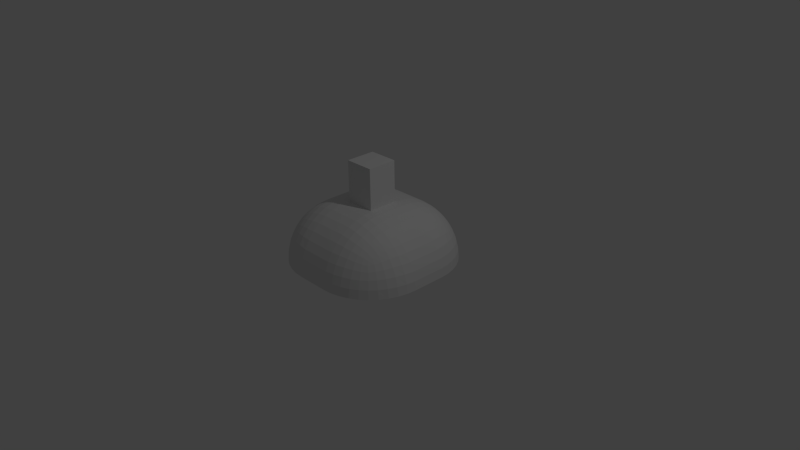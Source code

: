 # Source: Afzuigkap.blend  (saved by Blender 2.71.0; exported with 4.5.12 LTS)
import bpy
from mathutils import Matrix  # noqa: F401  (used for matrix-valued properties, if any)

bpy.ops.wm.read_factory_settings(use_empty=True)
scene = bpy.context.scene
scene.name = 'Scene'

# ---- collections
col_collection_1 = bpy.data.collections.new('Collection 1'); scene.collection.children.link(col_collection_1)

# ---- world
world_world = bpy.data.worlds.new('World'); scene.world = world_world
world_world.color = (0.05088, 0.05088, 0.05088)
world_world.use_sun_shadow = False
world_world.sun_shadow_jitter_overblur = 0.0
world_world.cycles.sampling_method = 'MANUAL'
world_world.cycles.sample_map_resolution = 256

# ---- cameras
cam_camera = bpy.data.cameras.new('Camera')
cam_camera.clip_end = 100.0
cam_camera.lens = 35.0
cam_camera.sensor_width = 32.0
cam_camera.sensor_height = 18.0
cam_camera.ortho_scale = 7.314
cam_camera.dof.focus_distance = 0.0
cam_camera.dof.aperture_fstop = 128.0

# ---- lights
light_lamp = bpy.data.lights.new('Lamp', 'POINT')
light_lamp.transmission_factor = 0.0
light_lamp.cutoff_distance = 30.0
light_lamp.energy = 100.0
light_lamp.shadow_buffer_clip_start = 1.001
light_lamp.shadow_soft_size = 0.1
light_lamp.shadow_maximum_resolution = 0.006
light_lamp.use_absolute_resolution = True
light_lamp.cycles.use_multiple_importance_sampling = False

# ---- meshes
me_cube_010 = bpy.data.meshes.new('Cube.010')
me_cube_010.from_pydata([(-1.0, -1.0, -1.0), (-1.0, 1.0, -1.0), (1.0, 1.0, -1.0), (1.0, -1.0, -1.0), (-1.0, -1.0, 1.0), (-1.0, 1.0, 1.0), (1.0, 1.0, 1.0), (1.0, -1.0, 1.0), (-1.75, -4.746, -5.732), (-2.792, 3.891, -6.339), (-5.0, -1.12, -3.42), (-1.12, -5.0, -3.42), (-1.12, -1.12, -0.8333), (-4.952, -1.727, -3.42), (-4.81, -2.319, -3.42), (-4.577, -2.881, -3.42), (-4.259, -3.4, -3.42), (-3.863, -3.863, -3.42), (-4.952, -1.12, -3.016), (-4.899, -1.745, -3.007), (-4.745, -2.353, -3.005), (-4.507, -2.908, -3.006), (-4.198, -3.399, -3.008), (-3.83, -3.827, -3.009), (-4.81, -1.12, -2.621), (-4.746, -1.75, -2.601), (-4.586, -2.357, -2.6), (-4.352, -2.891, -2.612), (-4.066, -3.346, -2.626), (-3.734, -3.732, -2.633), (-4.577, -1.12, -2.246), (-4.506, -1.747, -2.228), (-4.351, -2.338, -2.24), (-4.14, -2.843, -2.273), (-3.891, -3.259, -2.305), (-3.604, -3.604, -2.322), (-4.259, -1.12, -1.9), (-4.195, -1.741, -1.898), (-4.063, -2.315, -1.935), (-3.89, -2.793, -1.994), (-3.695, -3.172, -2.052), (-3.469, -3.469, -2.085), (-3.36, -3.36, -1.927), (-1.12, -4.952, -3.016), (-1.12, -4.81, -2.621), (-1.12, -4.577, -2.246), (-1.12, -4.259, -1.9), (-1.12, -3.863, -1.591), (-1.727, -4.952, -3.42), (-1.739, -4.899, -3.003), (-1.743, -4.745, -2.598), (-1.742, -4.507, -2.228), (-1.738, -4.198, -1.9), (-1.736, -3.83, -1.615), (-2.319, -4.81, -3.42), (-2.349, -4.746, -3.0), (-2.35, -4.586, -2.595), (-2.332, -4.352, -2.239), (-2.312, -4.066, -1.936), (-2.3, -3.734, -1.679), (-2.881, -4.577, -3.42), (-2.908, -4.506, -3.002), (-2.89, -4.351, -2.608), (-2.841, -4.14, -2.271), (-2.792, -3.891, -1.994), (-2.767, -3.604, -1.764), (-3.4, -4.259, -3.42), (-3.402, -4.195, -3.006), (-3.348, -4.063, -2.624), (-3.259, -3.89, -2.304), (-3.172, -3.695, -2.052), (-3.123, -3.469, -1.854), (-1.727, -1.12, -0.8652), (-2.319, -1.12, -0.9599), (-2.881, -1.12, -1.115), (-3.4, -1.12, -1.327), (-3.863, -1.12, -1.591), (-1.12, -1.727, -0.8652), (-1.745, -1.739, -0.9008), (-2.353, -1.743, -1.003), (-2.908, -1.742, -1.162), (-3.399, -1.738, -1.368), (-3.827, -1.736, -1.613), (-1.12, -2.319, -0.9599), (-1.75, -2.349, -1.003), (-2.357, -2.35, -1.11), (-2.891, -2.332, -1.265), (-3.346, -2.312, -1.456), (-3.732, -2.3, -1.677), (-1.12, -2.881, -1.115), (-1.747, -2.908, -1.163), (-2.338, -2.89, -1.266), (-2.843, -2.841, -1.407), (-3.259, -2.792, -1.572), (-3.604, -2.767, -1.764), (-1.12, -3.4, -1.327), (-1.741, -3.402, -1.37), (-2.315, -3.348, -1.458), (-2.793, -3.259, -1.573), (-3.172, -3.172, -1.704), (-3.469, -3.123, -1.854), (-5.0, 1.12, -3.42), (-1.12, 1.12, -0.8333), (-1.12, 5.0, -3.42), (-4.952, 1.12, -3.016), (-4.81, 1.12, -2.621), (-4.577, 1.12, -2.246), (-4.259, 1.12, -1.9), (-3.863, 1.12, -1.591), (-4.952, 1.727, -3.42), (-4.899, 1.739, -3.003), (-4.745, 1.743, -2.598), (-4.507, 1.742, -2.228), (-4.198, 1.738, -1.9), (-3.83, 1.736, -1.615), (-4.81, 2.319, -3.42), (-4.746, 2.349, -3.0), (-4.586, 2.35, -2.595), (-4.352, 2.332, -2.239), (-4.066, 2.312, -1.936), (-3.734, 2.3, -1.679), (-4.577, 2.881, -3.42), (-4.506, 2.908, -3.002), (-4.351, 2.89, -2.608), (-4.14, 2.841, -2.271), (-3.891, 2.792, -1.994), (-3.604, 2.767, -1.764), (-4.259, 3.4, -3.42), (-4.195, 3.402, -3.006), (-4.063, 3.348, -2.624), (-3.89, 3.259, -2.304), (-3.695, 3.172, -2.052), (-3.469, 3.123, -1.854), (-3.36, 3.36, -1.927), (-1.12, 1.727, -0.8652), (-1.12, 2.319, -0.9599), (-1.12, 2.881, -1.115), (-1.12, 3.4, -1.327), (-1.12, 3.863, -1.591), (-1.727, 1.12, -0.8652), (-1.739, 1.745, -0.9008), (-1.743, 2.353, -1.003), (-1.742, 2.908, -1.162), (-1.738, 3.399, -1.368), (-1.736, 3.827, -1.613), (-2.319, 1.12, -0.9599), (-2.349, 1.75, -1.003), (-2.35, 2.357, -1.11), (-2.332, 2.891, -1.265), (-2.312, 3.346, -1.456), (-2.3, 3.732, -1.677), (-2.881, 1.12, -1.115), (-2.908, 1.747, -1.163), (-2.89, 2.338, -1.266), (-2.841, 2.843, -1.407), (-2.792, 3.259, -1.572), (-2.767, 3.604, -1.764), (-3.4, 1.12, -1.327), (-3.402, 1.741, -1.37), (-3.348, 2.315, -1.458), (-3.259, 2.793, -1.573), (-3.172, 3.172, -1.704), (-3.123, 3.469, -1.854), (-1.727, 4.952, -3.42), (-2.319, 4.81, -3.42), (-2.881, 4.577, -3.42), (-3.4, 4.259, -3.42), (-3.863, 3.863, -3.42), (-1.12, 4.952, -3.016), (-1.745, 4.899, -3.007), (-2.353, 4.745, -3.005), (-2.908, 4.507, -3.006), (-3.399, 4.198, -3.008), (-3.827, 3.83, -3.009), (-1.12, 4.81, -2.621), (-1.75, 4.746, -2.601), (-2.357, 4.586, -2.6), (-2.891, 4.352, -2.612), (-3.346, 4.066, -2.626), (-3.732, 3.734, -2.633), (-1.12, 4.577, -2.246), (-1.747, 4.506, -2.228), (-2.338, 4.351, -2.24), (-2.843, 4.14, -2.273), (-3.259, 3.891, -2.305), (-3.604, 3.604, -2.322), (-1.12, 4.259, -1.9), (-1.741, 4.195, -1.898), (-2.315, 4.063, -1.935), (-2.793, 3.89, -1.994), (-3.172, 3.695, -2.052), (-3.469, 3.469, -2.085), (1.12, 5.0, -3.42), (1.12, 1.12, -0.8333), (5.0, 1.12, -3.42), (1.12, 4.952, -3.016), (1.12, 4.81, -2.621), (1.12, 4.577, -2.246), (1.12, 4.259, -1.9), (1.12, 3.863, -1.591), (1.727, 4.952, -3.42), (1.739, 4.899, -3.003), (1.743, 4.745, -2.598), (1.742, 4.507, -2.228), (1.738, 4.198, -1.9), (1.736, 3.83, -1.615), (2.319, 4.81, -3.42), (2.349, 4.746, -3.0), (2.35, 4.586, -2.595), (2.332, 4.352, -2.239), (2.312, 4.066, -1.936), (2.3, 3.734, -1.679), (2.881, 4.577, -3.42), (2.908, 4.506, -3.002), (2.89, 4.351, -2.608), (2.841, 4.14, -2.271), (2.792, 3.891, -1.994), (2.767, 3.604, -1.764), (3.4, 4.259, -3.42), (3.402, 4.195, -3.006), (3.348, 4.063, -2.624), (3.259, 3.89, -2.304), (3.172, 3.695, -2.052), (3.123, 3.469, -1.854), (3.36, 3.36, -1.927), (1.727, 1.12, -0.8652), (2.319, 1.12, -0.9599), (2.881, 1.12, -1.115), (3.4, 1.12, -1.327), (3.863, 1.12, -1.591), (1.12, 1.727, -0.8652), (1.745, 1.739, -0.9008), (2.353, 1.743, -1.003), (2.908, 1.742, -1.162), (3.399, 1.738, -1.368), (3.827, 1.736, -1.613), (1.12, 2.319, -0.9599), (1.75, 2.349, -1.003), (2.357, 2.35, -1.11), (2.891, 2.332, -1.265), (3.346, 2.312, -1.456), (3.732, 2.3, -1.677), (1.12, 2.881, -1.115), (1.747, 2.908, -1.163), (2.338, 2.89, -1.266), (2.843, 2.841, -1.407), (3.259, 2.792, -1.572), (3.604, 2.767, -1.764), (1.12, 3.4, -1.327), (1.741, 3.402, -1.37), (2.315, 3.348, -1.458), (2.793, 3.259, -1.573), (3.172, 3.172, -1.704), (3.469, 3.123, -1.854), (4.952, 1.727, -3.42), (4.81, 2.319, -3.42), (4.577, 2.881, -3.42), (4.259, 3.4, -3.42), (3.863, 3.863, -3.42), (4.952, 1.12, -3.016), (4.899, 1.745, -3.007), (4.745, 2.353, -3.005), (4.507, 2.908, -3.006), (4.198, 3.399, -3.008), (3.83, 3.827, -3.009), (4.81, 1.12, -2.621), (4.746, 1.75, -2.601), (4.586, 2.357, -2.6), (4.352, 2.891, -2.612), (4.066, 3.346, -2.626), (3.734, 3.732, -2.633), (4.577, 1.12, -2.246), (4.506, 1.747, -2.228), (4.351, 2.338, -2.24), (4.14, 2.843, -2.273), (3.891, 3.259, -2.305), (3.604, 3.604, -2.322), (4.259, 1.12, -1.9), (4.195, 1.741, -1.898), (4.063, 2.315, -1.935), (3.89, 2.793, -1.994), (3.695, 3.172, -2.052), (3.469, 3.469, -2.085), (5.0, -1.12, -3.42), (1.12, -1.12, -0.8333), (1.12, -5.0, -3.42), (4.952, -1.12, -3.016), (4.81, -1.12, -2.621), (4.577, -1.12, -2.246), (4.259, -1.12, -1.9), (3.863, -1.12, -1.591), (4.952, -1.727, -3.42), (4.899, -1.739, -3.003), (4.745, -1.743, -2.598), (4.507, -1.742, -2.228), (4.198, -1.738, -1.9), (3.83, -1.736, -1.615), (4.81, -2.319, -3.42), (4.746, -2.349, -3.0), (4.586, -2.35, -2.595), (4.352, -2.332, -2.239), (4.066, -2.312, -1.936), (3.734, -2.3, -1.679), (4.577, -2.881, -3.42), (4.506, -2.908, -3.002), (4.351, -2.89, -2.608), (4.14, -2.841, -2.271), (3.891, -2.792, -1.994), (3.604, -2.767, -1.764), (4.259, -3.4, -3.42), (4.195, -3.402, -3.006), (4.063, -3.348, -2.624), (3.89, -3.259, -2.304), (3.695, -3.172, -2.052), (3.469, -3.123, -1.854), (3.36, -3.36, -1.927), (1.12, -1.727, -0.8652), (1.12, -2.319, -0.9599), (1.12, -2.881, -1.115), (1.12, -3.4, -1.327), (1.12, -3.863, -1.591), (1.727, -1.12, -0.8652), (1.739, -1.745, -0.9008), (1.743, -2.353, -1.003), (1.742, -2.908, -1.162), (1.738, -3.399, -1.368), (1.736, -3.827, -1.613), (2.319, -1.12, -0.9599), (2.349, -1.75, -1.003), (2.35, -2.357, -1.11), (2.332, -2.891, -1.265), (2.312, -3.346, -1.456), (2.3, -3.732, -1.677), (2.881, -1.12, -1.115), (2.908, -1.747, -1.163), (2.89, -2.338, -1.266), (2.841, -2.843, -1.407), (2.792, -3.259, -1.572), (2.767, -3.604, -1.764), (3.4, -1.12, -1.327), (3.402, -1.741, -1.37), (3.348, -2.315, -1.458), (3.259, -2.793, -1.573), (3.172, -3.172, -1.704), (3.123, -3.469, -1.854), (1.727, -4.952, -3.42), (2.319, -4.81, -3.42), (2.881, -4.577, -3.42), (3.4, -4.259, -3.42), (3.863, -3.863, -3.42), (1.12, -4.952, -3.016), (1.745, -4.899, -3.007), (2.353, -4.745, -3.005), (2.908, -4.507, -3.006), (3.399, -4.198, -3.008), (3.827, -3.83, -3.009), (1.12, -4.81, -2.621), (1.75, -4.746, -2.601), (2.357, -4.586, -2.6), (2.891, -4.352, -2.612), (3.346, -4.066, -2.626), (3.732, -3.734, -2.633), (1.12, -4.577, -2.246), (1.747, -4.506, -2.228), (2.338, -4.351, -2.24), (2.843, -4.14, -2.273), (3.259, -3.891, -2.305), (3.604, -3.604, -2.322), (1.12, -4.259, -1.9), (1.741, -4.195, -1.898), (2.315, -4.063, -1.935), (2.793, -3.89, -1.994), (3.172, -3.695, -2.052), (3.469, -3.469, -2.085)], [], [(4, 5, 1, 0), (5, 6, 2, 1), (6, 7, 3, 2), (7, 4, 0, 3), (0, 1, 2, 3), (7, 6, 5, 4), (284, 193, 102, 12), (10, 13, 19, 18), (13, 14, 20, 19), (14, 15, 21, 20), (15, 16, 22, 21), (16, 17, 23, 22), (18, 19, 25, 24), (19, 20, 26, 25), (20, 21, 27, 26), (21, 22, 28, 27), (22, 23, 29, 28), (24, 25, 31, 30), (25, 26, 32, 31), (26, 27, 33, 32), (27, 28, 34, 33), (28, 29, 35, 34), (30, 31, 37, 36), (31, 32, 38, 37), (32, 33, 39, 38), (33, 34, 40, 39), (34, 35, 41, 40), (36, 37, 82, 76), (37, 38, 88, 82), (38, 39, 94, 88), (39, 40, 100, 94), (40, 41, 42, 100), (11, 43, 49, 48), (43, 44, 50, 49), (44, 45, 51, 50), (45, 46, 52, 51), (46, 47, 53, 52), (48, 49, 55, 54), (49, 50, 56, 55), (50, 51, 57, 56), (51, 52, 58, 57), (52, 53, 59, 58), (54, 55, 61, 60), (55, 56, 62, 61), (56, 57, 63, 62), (57, 58, 64, 63), (58, 59, 65, 64), (60, 61, 67, 66), (61, 62, 68, 67), (62, 63, 69, 68), (63, 64, 70, 69), (64, 65, 71, 70), (66, 67, 23, 17), (67, 68, 29, 23), (68, 69, 35, 29), (69, 70, 41, 35), (70, 71, 42, 41), (12, 72, 78, 77), (72, 73, 79, 78), (73, 74, 80, 79), (74, 75, 81, 80), (75, 76, 82, 81), (77, 78, 84, 83), (78, 79, 85, 84), (79, 80, 86, 85), (80, 81, 87, 86), (81, 82, 88, 87), (83, 84, 90, 89), (84, 85, 91, 90), (85, 86, 92, 91), (86, 87, 93, 92), (87, 88, 94, 93), (89, 90, 96, 95), (90, 91, 97, 96), (91, 92, 98, 97), (92, 93, 99, 98), (93, 94, 100, 99), (95, 96, 53, 47), (96, 97, 59, 53), (97, 98, 65, 59), (98, 99, 71, 65), (99, 100, 42, 71), (101, 104, 110, 109), (104, 105, 111, 110), (105, 106, 112, 111), (106, 107, 113, 112), (107, 108, 114, 113), (109, 110, 116, 115), (110, 111, 117, 116), (111, 112, 118, 117), (112, 113, 119, 118), (113, 114, 120, 119), (115, 116, 122, 121), (116, 117, 123, 122), (117, 118, 124, 123), (118, 119, 125, 124), (119, 120, 126, 125), (121, 122, 128, 127), (122, 123, 129, 128), (123, 124, 130, 129), (124, 125, 131, 130), (125, 126, 132, 131), (127, 128, 173, 167), (128, 129, 179, 173), (129, 130, 185, 179), (130, 131, 191, 185), (131, 132, 133, 191), (102, 134, 140, 139), (134, 135, 141, 140), (135, 136, 142, 141), (136, 137, 143, 142), (137, 138, 144, 143), (139, 140, 146, 145), (140, 141, 147, 146), (141, 142, 148, 147), (142, 143, 149, 148), (143, 144, 150, 149), (145, 146, 152, 151), (146, 147, 153, 152), (147, 148, 154, 153), (148, 149, 155, 154), (149, 150, 156, 155), (151, 152, 158, 157), (152, 153, 159, 158), (153, 154, 160, 159), (154, 155, 161, 160), (155, 156, 162, 161), (157, 158, 114, 108), (158, 159, 120, 114), (159, 160, 126, 120), (160, 161, 132, 126), (161, 162, 133, 132), (103, 163, 169, 168), (163, 164, 170, 169), (164, 165, 171, 170), (165, 166, 172, 171), (166, 167, 173, 172), (168, 169, 175, 174), (169, 170, 176, 175), (170, 171, 177, 176), (171, 172, 178, 177), (172, 173, 179, 178), (174, 175, 181, 180), (175, 176, 182, 181), (176, 177, 183, 182), (177, 178, 184, 183), (178, 179, 185, 184), (180, 181, 187, 186), (181, 182, 188, 187), (182, 183, 189, 188), (183, 184, 190, 189), (184, 185, 191, 190), (186, 187, 144, 138), (187, 188, 150, 144), (188, 189, 156, 150), (189, 190, 162, 156), (190, 191, 133, 162), (192, 195, 201, 200), (195, 196, 202, 201), (196, 197, 203, 202), (197, 198, 204, 203), (198, 199, 205, 204), (200, 201, 207, 206), (201, 202, 208, 207), (202, 203, 209, 208), (203, 204, 210, 209), (204, 205, 211, 210), (206, 207, 213, 212), (207, 208, 214, 213), (208, 209, 215, 214), (209, 210, 216, 215), (210, 211, 217, 216), (212, 213, 219, 218), (213, 214, 220, 219), (214, 215, 221, 220), (215, 216, 222, 221), (216, 217, 223, 222), (218, 219, 264, 258), (219, 220, 270, 264), (220, 221, 276, 270), (221, 222, 282, 276), (222, 223, 224, 282), (193, 225, 231, 230), (225, 226, 232, 231), (226, 227, 233, 232), (227, 228, 234, 233), (228, 229, 235, 234), (230, 231, 237, 236), (231, 232, 238, 237), (232, 233, 239, 238), (233, 234, 240, 239), (234, 235, 241, 240), (236, 237, 243, 242), (237, 238, 244, 243), (238, 239, 245, 244), (239, 240, 246, 245), (240, 241, 247, 246), (242, 243, 249, 248), (243, 244, 250, 249), (244, 245, 251, 250), (245, 246, 252, 251), (246, 247, 253, 252), (248, 249, 205, 199), (249, 250, 211, 205), (250, 251, 217, 211), (251, 252, 223, 217), (252, 253, 224, 223), (194, 254, 260, 259), (254, 255, 261, 260), (255, 256, 262, 261), (256, 257, 263, 262), (257, 258, 264, 263), (259, 260, 266, 265), (260, 261, 267, 266), (261, 262, 268, 267), (262, 263, 269, 268), (263, 264, 270, 269), (265, 266, 272, 271), (266, 267, 273, 272), (267, 268, 274, 273), (268, 269, 275, 274), (269, 270, 276, 275), (271, 272, 278, 277), (272, 273, 279, 278), (273, 274, 280, 279), (274, 275, 281, 280), (275, 276, 282, 281), (277, 278, 235, 229), (278, 279, 241, 235), (279, 280, 247, 241), (280, 281, 253, 247), (281, 282, 224, 253), (283, 286, 292, 291), (286, 287, 293, 292), (287, 288, 294, 293), (288, 289, 295, 294), (289, 290, 296, 295), (291, 292, 298, 297), (292, 293, 299, 298), (293, 294, 300, 299), (294, 295, 301, 300), (295, 296, 302, 301), (297, 298, 304, 303), (298, 299, 305, 304), (299, 300, 306, 305), (300, 301, 307, 306), (301, 302, 308, 307), (303, 304, 310, 309), (304, 305, 311, 310), (305, 306, 312, 311), (306, 307, 313, 312), (307, 308, 314, 313), (309, 310, 355, 349), (310, 311, 361, 355), (311, 312, 367, 361), (312, 313, 373, 367), (313, 314, 315, 373), (284, 316, 322, 321), (316, 317, 323, 322), (317, 318, 324, 323), (318, 319, 325, 324), (319, 320, 326, 325), (321, 322, 328, 327), (322, 323, 329, 328), (323, 324, 330, 329), (324, 325, 331, 330), (325, 326, 332, 331), (327, 328, 334, 333), (328, 329, 335, 334), (329, 330, 336, 335), (330, 331, 337, 336), (331, 332, 338, 337), (333, 334, 340, 339), (334, 335, 341, 340), (335, 336, 342, 341), (336, 337, 343, 342), (337, 338, 344, 343), (339, 340, 296, 290), (340, 341, 302, 296), (341, 342, 308, 302), (342, 343, 314, 308), (343, 344, 315, 314), (285, 345, 351, 350), (345, 346, 352, 351), (346, 347, 353, 352), (347, 348, 354, 353), (348, 349, 355, 354), (350, 351, 357, 356), (351, 352, 358, 357), (352, 353, 359, 358), (353, 354, 360, 359), (354, 355, 361, 360), (356, 357, 363, 362), (357, 358, 364, 363), (358, 359, 365, 364), (359, 360, 366, 365), (360, 361, 367, 366), (362, 363, 369, 368), (363, 364, 370, 369), (364, 365, 371, 370), (365, 366, 372, 371), (366, 367, 373, 372), (368, 369, 326, 320), (369, 370, 332, 326), (370, 371, 338, 332), (371, 372, 344, 338), (372, 373, 315, 344), (12, 102, 139, 72), (72, 139, 145, 73), (73, 145, 151, 74), (74, 151, 157, 75), (75, 157, 108, 76), (76, 108, 107, 36), (36, 107, 106, 30), (30, 106, 105, 24), (24, 105, 104, 18), (18, 104, 101, 10), (102, 193, 230, 134), (134, 230, 236, 135), (135, 236, 242, 136), (136, 242, 248, 137), (137, 248, 199, 138), (138, 199, 198, 186), (186, 198, 197, 180), (180, 197, 196, 174), (174, 196, 195, 168), (168, 195, 192, 103), (193, 284, 321, 225), (225, 321, 327, 226), (226, 327, 333, 227), (227, 333, 339, 228), (228, 339, 290, 229), (229, 290, 289, 277), (277, 289, 288, 271), (271, 288, 287, 265), (265, 287, 286, 259), (259, 286, 283, 194), (284, 12, 77, 316), (316, 77, 83, 317), (317, 83, 89, 318), (318, 89, 95, 319), (319, 95, 47, 320), (320, 47, 46, 368), (368, 46, 45, 362), (362, 45, 44, 356), (356, 44, 43, 350), (350, 43, 11, 285)])
me_cube_010.use_remesh_preserve_volume = False
me_cube_010.use_remesh_preserve_attributes = False
me_cube_010.use_mirror_vertex_groups = False
me_cube_010.update()

# ---- objects
ob_lamp = bpy.data.objects.new('Lamp', light_lamp)
ob_camera = bpy.data.objects.new('Camera', cam_camera)
ob_cube_006 = bpy.data.objects.new('Cube.006', me_cube_010)

# ---- transforms, parenting, visibility, modifiers, constraints
ob_lamp.location = (4.076, 1.005, 5.904)
ob_lamp.rotation_euler = (0.6503, 0.05522, 1.866)
ob_lamp.lock_rotations_4d = False
ob_lamp.empty_display_type = 'ARROWS'
ob_lamp.color = (0.0, 0.0, 0.0, 0.0)
ob_lamp.lineart.crease_threshold = 0.0
ob_camera.location = (7.481, -6.508, 5.344)
ob_camera.rotation_euler = (1.109, 0.01082, 0.8149)
ob_camera.lock_rotations_4d = False
ob_camera.empty_display_type = 'ARROWS'
ob_camera.color = (0.0, 0.0, 0.0, 0.0)
ob_camera.display_type = 'WIRE'
ob_camera.lineart.crease_threshold = 0.0
ob_cube_006.location = (0.0, 0.0, 1.0)
ob_cube_006.scale = (0.2, 0.2, 0.3)
ob_cube_006.lineart.crease_threshold = 0.0

# ---- collection membership
col_collection_1.objects.link(ob_lamp)
col_collection_1.objects.link(ob_camera)
col_collection_1.objects.link(ob_cube_006)

# ---- scene / render settings (as saved in the file)
scene.camera = ob_camera
scene.frame_start = 1; scene.frame_end = 250; scene.frame_set(1)
scene.render.engine = 'BLENDER_EEVEE_NEXT'
scene.render.resolution_percentage = 50
scene.render.dither_intensity = 0.0
scene.cycles.use_denoising = False
scene.cycles.samples = 10
scene.cycles.sampling_pattern = 'TABULATED_SOBOL'
scene.cycles.light_sampling_threshold = 0.0
scene.cycles.use_adaptive_sampling = False
scene.cycles.use_light_tree = False
scene.cycles.blur_glossy = 0.0
scene.cycles.volume_bounces = 1
scene.cycles.pixel_filter_type = 'GAUSSIAN'
scene.cycles.sample_clamp_indirect = 0.0
scene.view_settings.view_transform = 'Standard'
bpy.context.view_layer.update()
